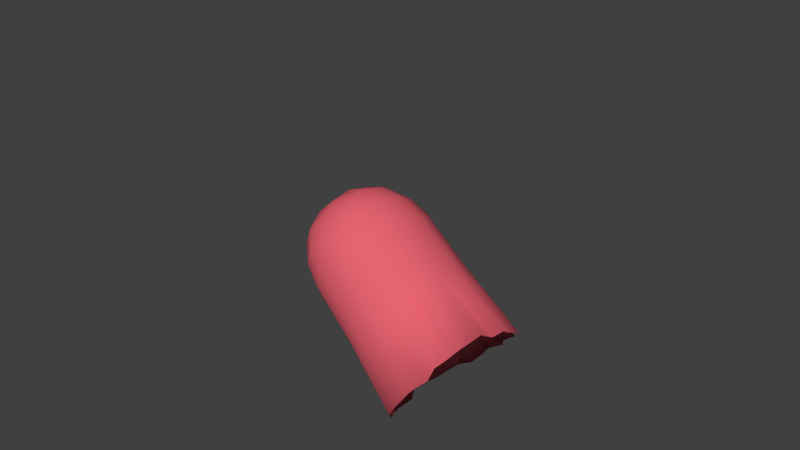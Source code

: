 # Source: ghost8.blend  (saved by Blender 2.65.0; exported with 4.5.12 LTS)
import bpy
from mathutils import Matrix  # noqa: F401  (used for matrix-valued properties, if any)

bpy.ops.wm.read_factory_settings(use_empty=True)
scene = bpy.context.scene
scene.name = 'Scene'

# ---- collections
col_collection_1 = bpy.data.collections.new('Collection 1'); scene.collection.children.link(col_collection_1)

# ---- materials (node trees are filled in below, after node groups)
mat_red = bpy.data.materials.new('red')
mat_red.alpha_threshold = 0.0
mat_red.use_transparent_shadow = False
mat_red.diffuse_color = (0.8, 0.1266, 0.1674, 1.0)
mat_red.roughness = 0.5
mat_red.line_color = (0.0, 0.0, 0.0, 1.0)

# ---- material node trees

# ---- world
world_world = bpy.data.worlds.new('World'); scene.world = world_world
world_world.color = (0.05088, 0.05088, 0.05088)
world_world.use_sun_shadow = False
world_world.sun_shadow_jitter_overblur = 0.0
world_world.cycles.sampling_method = 'MANUAL'
world_world.cycles.sample_map_resolution = 256

# ---- cameras
cam_camera = bpy.data.cameras.new('Camera')
cam_camera.clip_end = 100.0
cam_camera.lens = 35.0
cam_camera.sensor_width = 32.0
cam_camera.sensor_height = 18.0
cam_camera.ortho_scale = 7.314
cam_camera.dof.focus_distance = 0.0
cam_camera.dof.aperture_fstop = 128.0

# ---- meshes
me_cube = bpy.data.meshes.new('Cube')
me_cube.from_pydata([(4.354e-08, 1.062e-07, -1.354), (0.3507, 2.235e-08, -1.398), (-2.235e-08, -0.3507, -1.398), (-0.3507, 1.583e-07, -1.398), (9.965e-08, 0.3507, -1.398), (0.3264, 0.3264, -1.44), (0.3264, -0.3264, -1.44), (-0.3264, -0.3264, -1.44), (-0.3264, 0.3264, -1.44), (-0.001314, 8.865e-05, 0.8784), (-0.001182, 0.3318, 0.8194), (-0.333, 8.191e-05, 0.8202), (-0.001178, -0.3317, 0.8193), (0.3306, 7.731e-05, 0.8186), (0.3078, 0.3088, 0.7632), (-0.3099, 0.3088, 0.7646), (-0.3099, -0.3087, 0.7645), (0.3078, -0.3087, 0.7631), (0.8319, -5.159e-05, -0.001964), (0.776, 0.3317, -0.001776), (0.7752, 2.483e-06, 0.3488), (0.776, -0.3318, -0.001884), (0.9304, -2.031e-07, -1.677), (0.8673, 0.3693, -1.769), (0.7227, 0.3088, 0.3247), (0.7227, -0.3088, 0.3246), (0.8673, -0.3693, -1.695), (0.0006837, -0.8311, -0.0001059), (0.3325, -0.7752, -0.0008923), (-0.0001122, -0.7752, 0.3506), (-0.3311, -0.7752, 0.0006985), (-2.091e-07, -0.9272, -1.795), (0.3706, -0.8643, -1.769), (0.3088, -0.7226, 0.3255), (-0.3089, -0.7226, 0.327), (-0.3706, -0.8643, -1.813), (-0.8305, -4.019e-05, 0.002021), (-0.7746, -0.3318, 0.001834), (-0.7754, 1.316e-05, 0.3525), (-0.7747, 0.3317, 0.001941), (-0.9304, 2.206e-07, -1.663), (-0.8673, -0.3693, -1.769), (-0.7228, -0.3088, 0.3281), (-0.7228, 0.3088, 0.3282), (-0.8673, 0.3693, -1.682), (0.0006731, 0.831, 0.0001634), (0.3325, 0.7751, -0.000641), (2.128e-07, 0.9272, -1.83), (-0.3311, 0.7751, 0.0009497), (-0.0001219, 0.7752, 0.3508), (0.3088, 0.7226, 0.3258), (0.3706, 0.8643, -1.848), (-0.3706, 0.8643, -1.769), (-0.3089, 0.7226, 0.3272), (0.599, 0.3021, -1.564), (0.6432, -7.264e-08, -1.531), (0.599, -0.3021, -1.564), (0.3021, 0.599, -1.564), (1.462e-07, 0.6432, -1.531), (-0.3021, 0.599, -1.564), (0.68, 0.6777, -1.866), (0.6093, 0.6084, -0.001332), (0.5667, 0.5666, 0.3008), (0.3021, -0.599, -1.564), (-1.006e-07, -0.6432, -1.531), (-0.3021, -0.599, -1.564), (0.68, -0.6777, -1.713), (0.6093, -0.6085, -0.001529), (0.5667, -0.5666, 0.3006), (-0.599, -0.3021, -1.564), (-0.6432, 1.844e-07, -1.531), (-0.599, 0.3021, -1.564), (-0.68, -0.6777, -1.831), (-0.6079, -0.6085, 0.001389), (-0.5667, -0.5666, 0.3033), (-0.68, 0.6777, -1.7), (-0.6079, 0.6084, 0.001586), (-0.5667, 0.5666, 0.3035), (0.566, 0.2858, 0.5976), (0.6078, 4.841e-05, 0.6417), (0.566, -0.2857, 0.5975), (0.2851, 0.5667, 0.5983), (-0.0007844, 0.6085, 0.6433), (-0.2865, 0.5667, 0.5997), (0.2851, -0.5666, 0.5982), (-0.0007767, -0.6084, 0.6431), (-0.2865, -0.5666, 0.5995), (-0.5674, -0.2857, 0.6002), (-0.6094, 5.683e-05, 0.6447), (-0.5674, 0.2858, 0.6003), (0.5093, 0.5093, -1.632), (0.5093, -0.5093, -1.632), (-0.5093, -0.5093, -1.632), (-0.5093, 0.5093, -1.632), (0.4814, 0.4818, 0.5082), (0.4814, -0.4817, 0.508), (-0.4823, -0.4817, 0.5103), (-0.4823, 0.4818, 0.5105), (0.8039, 0.1658, -0.00187), (0.6926, 0.4701, -0.001554), (0.7917, 0.3385, -0.7546), (0.8204, 0.1707, -1.76), (0.7062, 0.484, -1.778), (0.8039, -0.1659, -0.001924), (0.6926, -0.4702, -0.001706), (0.849, -2.207e-07, -0.7668), (0.869, -0.1707, -1.686), (0.7917, -0.3385, -0.7546), (0.7062, -0.484, -1.704), (0.1666, -0.8032, -0.0004991), (0.4709, -0.6919, -0.001211), (0.3385, -0.7917, -0.7546), (0.1694, -0.8282, -1.76), (0.4796, -0.7129, -1.778), (-0.1652, -0.8032, 0.0002963), (-0.4695, -0.6919, 0.001044), (-2.235e-07, -0.849, -0.7668), (-0.1688, -0.8282, -1.778), (-0.3385, -0.7917, -0.7546), (-0.479, -0.7129, -1.822), (-0.8026, -0.1659, 0.001927), (-0.6913, -0.4702, 0.001611), (-0.7917, -0.3385, -0.7546), (-0.8198, -0.1707, -1.76), (-0.7056, -0.484, -1.778), (-0.8026, 0.1658, 0.001981), (-0.6913, 0.4701, 0.001764), (-0.849, 1.921e-07, -0.7668), (-0.8198, 0.1707, -1.673), (-0.7917, 0.3385, -0.7546), (-0.7056, 0.484, -1.691), (0.1666, 0.8031, -0.0002388), (0.4709, 0.6918, -0.0009863), (1.917e-07, 0.849, -0.7668), (0.1694, 0.8282, -1.802), (0.3385, 0.7917, -0.7546), (0.4796, 0.7129, -1.776), (-0.1652, 0.8031, 0.0005566), (-0.4695, 0.6918, 0.001268), (-0.3385, 0.7917, -0.7546), (-0.1688, 0.8282, -1.76), (-0.479, 0.7129, -1.778), (0.6211, 0.6211, -0.7424), (0.6211, -0.6211, -0.7424), (-0.6211, -0.6211, -0.7424), (-0.6211, 0.6211, -0.7424), (0.8203, 0.1693, -0.7607), (0.7064, 0.4798, -0.7485), (0.8203, -0.1693, -0.7607), (0.7064, -0.4798, -0.7485), (0.1693, -0.8203, -0.7607), (0.4798, -0.7064, -0.7485), (-0.1693, -0.8203, -0.7607), (-0.4798, -0.7064, -0.7485), (-0.8203, -0.1693, -0.7607), (-0.7064, -0.4798, -0.7485), (-0.8203, 0.1693, -0.7607), (-0.7064, 0.4798, -0.7485), (0.1693, 0.8203, -0.7607), (0.4798, 0.7064, -0.7485), (-0.1693, 0.8203, -0.7607), (-0.4798, 0.7064, -0.7485)], [], [(0, 4, 5, 1), (1, 5, 54, 55), (4, 58, 57, 5), (5, 57, 90, 54), (0, 1, 6, 2), (2, 6, 63, 64), (1, 55, 56, 6), (6, 56, 91, 63), (0, 2, 7, 3), (3, 7, 69, 70), (2, 64, 65, 7), (7, 65, 92, 69), (0, 3, 8, 4), (4, 8, 59, 58), (3, 70, 71, 8), (8, 71, 93, 59), (9, 13, 14, 10), (10, 14, 81, 82), (13, 79, 78, 14), (14, 78, 94, 81), (9, 10, 15, 11), (11, 15, 89, 88), (10, 82, 83, 15), (15, 83, 97, 89), (9, 11, 16, 12), (12, 16, 86, 85), (11, 88, 87, 16), (16, 87, 96, 86), (9, 12, 17, 13), (13, 17, 80, 79), (12, 85, 84, 17), (17, 84, 95, 80), (146, 101, 23, 100), (147, 102, 60, 142), (22, 55, 54, 23, 101), (23, 54, 90, 60, 102), (18, 98, 19, 24, 20), (20, 24, 78, 79), (19, 99, 61, 62, 24), (24, 62, 94, 78), (18, 20, 25, 21, 103), (21, 25, 68, 67, 104), (20, 79, 80, 25), (25, 80, 95, 68), (148, 107, 26, 106), (22, 106, 26, 56, 55), (149, 143, 66, 108), (26, 108, 66, 91, 56), (150, 112, 32, 111), (151, 113, 66, 143), (31, 64, 63, 32, 112), (32, 63, 91, 66, 113), (27, 109, 28, 33, 29), (29, 33, 84, 85), (28, 110, 67, 68, 33), (33, 68, 95, 84), (27, 29, 34, 30, 114), (30, 34, 74, 73, 115), (29, 85, 86, 34), (34, 86, 96, 74), (152, 118, 35, 117), (31, 117, 35, 65, 64), (153, 144, 72, 119), (35, 119, 72, 92, 65), (154, 123, 41, 122), (155, 124, 72, 144), (40, 70, 69, 41, 123), (41, 69, 92, 72, 124), (36, 120, 37, 42, 38), (38, 42, 87, 88), (37, 121, 73, 74, 42), (42, 74, 96, 87), (36, 38, 43, 39, 125), (39, 43, 77, 76, 126), (38, 88, 89, 43), (43, 89, 97, 77), (156, 129, 44, 128), (40, 128, 44, 71, 70), (157, 145, 75, 130), (44, 130, 75, 93, 71), (45, 49, 50, 46, 131), (46, 50, 62, 61, 132), (49, 82, 81, 50), (50, 81, 94, 62), (158, 135, 51, 134), (47, 134, 51, 57, 58), (159, 142, 60, 136), (51, 136, 60, 90, 57), (160, 140, 52, 139), (161, 141, 75, 145), (47, 58, 59, 52, 140), (52, 59, 93, 75, 141), (45, 137, 48, 53, 49), (49, 53, 83, 82), (48, 138, 76, 77, 53), (53, 77, 97, 83), (98, 146, 100, 19), (18, 105, 146, 98), (105, 22, 101, 146), (99, 147, 142, 61), (19, 100, 147, 99), (100, 23, 102, 147), (105, 148, 106, 22), (18, 103, 148, 105), (103, 21, 107, 148), (107, 149, 108, 26), (21, 104, 149, 107), (104, 67, 143, 149), (109, 150, 111, 28), (27, 116, 150, 109), (116, 31, 112, 150), (110, 151, 143, 67), (28, 111, 151, 110), (111, 32, 113, 151), (116, 152, 117, 31), (27, 114, 152, 116), (114, 30, 118, 152), (118, 153, 119, 35), (30, 115, 153, 118), (115, 73, 144, 153), (120, 154, 122, 37), (36, 127, 154, 120), (127, 40, 123, 154), (121, 155, 144, 73), (37, 122, 155, 121), (122, 41, 124, 155), (127, 156, 128, 40), (36, 125, 156, 127), (125, 39, 129, 156), (129, 157, 130, 44), (39, 126, 157, 129), (126, 76, 145, 157), (133, 158, 134, 47), (45, 131, 158, 133), (131, 46, 135, 158), (135, 159, 136, 51), (46, 132, 159, 135), (132, 61, 142, 159), (137, 160, 139, 48), (45, 133, 160, 137), (133, 47, 140, 160), (138, 161, 145, 76), (48, 139, 161, 138), (139, 52, 141, 161)])
me_cube.polygons.foreach_set('use_smooth', [True] * 144)
_uv = me_cube.uv_layers.new(name='UVMap')
_uv.uv.foreach_set('vector', [0.6152, 0.9998, 0.6181, 0.9394, 0.6724, 0.9441, 0.677, 0.9998, 0.677, 0.9998, 0.6724, 0.9441, 0.7229, 0.943, 0.7324, 0.995, 0.6181, 0.9394, 0.6214, 0.887, 0.6715, 0.8944, 0.6724, 0.9441, 0.6724, 0.9441, 0.6715, 0.8944, 0.7095, 0.9051, 0.7229, 0.943, 0.1704, 0.8172, 0.2311, 0.8216, 0.223, 0.877, 0.1681, 0.8771, 0.1681, 0.8771, 0.223, 0.877, 0.2188, 0.9286, 0.166, 0.9303, 0.2311, 0.8216, 0.2858, 0.8292, 0.274, 0.8807, 0.223, 0.877, 0.223, 0.877, 0.274, 0.8807, 0.2588, 0.9186, 0.2188, 0.9286, 0.1704, 0.8172, 0.1681, 0.8771, 0.1134, 0.8729, 0.1094, 0.8172, 0.1094, 0.8172, 0.1134, 0.8729, 0.06187, 0.8734, 0.05448, 0.8205, 0.1681, 0.8771, 0.166, 0.9303, 0.1145, 0.9235, 0.1134, 0.8729, 0.1134, 0.8729, 0.1145, 0.9235, 0.07534, 0.9125, 0.06187, 0.8734, 0.6152, 0.9998, 0.5537, 0.9941, 0.5631, 0.9383, 0.6181, 0.9394, 0.6181, 0.9394, 0.5631, 0.9383, 0.5689, 0.8863, 0.6214, 0.887, 0.5537, 0.9941, 0.4984, 0.9853, 0.5115, 0.9331, 0.5631, 0.9383, 0.5631, 0.9383, 0.5115, 0.9331, 0.5282, 0.8954, 0.5689, 0.8863, 0.6643, 0.593, 0.729, 0.6023, 0.7145, 0.6558, 0.6645, 0.6535, 0.6645, 0.6535, 0.7145, 0.6558, 0.7079, 0.703, 0.6647, 0.7026, 0.729, 0.6023, 0.7865, 0.6256, 0.7623, 0.6707, 0.7145, 0.6558, 0.7145, 0.6558, 0.7623, 0.6707, 0.7442, 0.704, 0.7079, 0.703, 0.6643, 0.593, 0.6645, 0.6535, 0.6146, 0.6561, 0.5997, 0.6027, 0.5997, 0.6027, 0.6146, 0.6561, 0.5672, 0.6712, 0.5427, 0.6264, 0.6645, 0.6535, 0.6647, 0.7026, 0.6217, 0.7031, 0.6146, 0.6561, 0.6146, 0.6561, 0.6217, 0.7031, 0.5857, 0.7042, 0.5672, 0.6712, 0.2216, 0.8167, 0.157, 0.8073, 0.1717, 0.7538, 0.2216, 0.7562, 0.2216, 0.7562, 0.1717, 0.7538, 0.1786, 0.7068, 0.2216, 0.7071, 0.157, 0.8073, 0.09982, 0.7838, 0.1242, 0.7388, 0.1717, 0.7538, 0.1717, 0.7538, 0.1242, 0.7388, 0.1425, 0.7057, 0.1786, 0.7068, 0.2216, 0.8167, 0.2216, 0.7562, 0.2716, 0.7536, 0.2863, 0.8072, 0.2863, 0.8072, 0.2716, 0.7536, 0.3192, 0.7385, 0.3437, 0.7834, 0.2216, 0.7562, 0.2216, 0.7071, 0.2647, 0.7066, 0.2716, 0.7536, 0.2716, 0.7536, 0.2647, 0.7066, 0.3009, 0.7055, 0.3192, 0.7385, 0.3314, 0.3469, 0.4853, 0.4554, 0.4487, 0.5002, 0.3208, 0.363, 0.3053, 0.3748, 0.406, 0.5352, 0.366, 0.5803, 0.2909, 0.3847, 0.7884, 0.9934, 0.7324, 0.995, 0.7229, 0.943, 0.7782, 0.9215, 0.7768, 0.957, 0.7782, 0.9215, 0.7229, 0.943, 0.7095, 0.9051, 0.7485, 0.8625, 0.7516, 0.8997, 0.8868, 0.7123, 0.8628, 0.7337, 0.8381, 0.7546, 0.8017, 0.7064, 0.8388, 0.6626, 0.8388, 0.6626, 0.8017, 0.7064, 0.7623, 0.6707, 0.7865, 0.6256, 0.8381, 0.7546, 0.8141, 0.7742, 0.7859, 0.7869, 0.7625, 0.7385, 0.8017, 0.7064, 0.8017, 0.7064, 0.7625, 0.7385, 0.7442, 0.704, 0.7623, 0.6707, 0.4433, 0.6957, 0.3957, 0.746, 0.3582, 0.7026, 0.3941, 0.6538, 0.419, 0.6746, 0.3941, 0.6538, 0.3582, 0.7026, 0.3189, 0.671, 0.3424, 0.623, 0.3686, 0.638, 0.3957, 0.746, 0.3437, 0.7834, 0.3192, 0.7385, 0.3582, 0.7026, 0.3582, 0.7026, 0.3192, 0.7385, 0.3009, 0.7055, 0.3189, 0.671, 0.3439, 0.3097, 0.3464, 0.2889, 0.522, 0.2918, 0.515, 0.3481, 0.3407, 0.8371, 0.3278, 0.8656, 0.3234, 0.8996, 0.274, 0.8807, 0.2858, 0.8292, 0.3419, 0.2688, 0.3362, 0.2484, 0.5039, 0.1851, 0.5181, 0.2364, 0.3234, 0.8996, 0.2953, 0.9192, 0.287, 0.952, 0.2588, 0.9186, 0.274, 0.8807, 0.3076, 0.2048, 0.4156, 0.06158, 0.4574, 0.09497, 0.3192, 0.215, 0.3275, 0.2294, 0.4893, 0.1313, 0.5039, 0.1851, 0.3362, 0.2484, 0.1621, 0.9965, 0.166, 0.9303, 0.2188, 0.9286, 0.2285, 0.9876, 0.1933, 0.9816, 0.2285, 0.9876, 0.2188, 0.9286, 0.2588, 0.9186, 0.287, 0.952, 0.2538, 0.9677, 0.2215, 0.593, 0.2545, 0.593, 0.2864, 0.6015, 0.2717, 0.6582, 0.2216, 0.6567, 0.2216, 0.6567, 0.2717, 0.6582, 0.2647, 0.7066, 0.2216, 0.7071, 0.2864, 0.6015, 0.3144, 0.6118, 0.3424, 0.623, 0.3189, 0.671, 0.2717, 0.6582, 0.2717, 0.6582, 0.3189, 0.671, 0.3009, 0.7055, 0.2647, 0.7066, 0.2215, 0.593, 0.2216, 0.6567, 0.1719, 0.6587, 0.1586, 0.6022, 0.1902, 0.5971, 0.1586, 0.6022, 0.1719, 0.6587, 0.1248, 0.6711, 0.1013, 0.623, 0.1286, 0.6088, 0.2216, 0.6567, 0.2216, 0.7071, 0.1786, 0.7068, 0.1719, 0.6587, 0.1719, 0.6587, 0.1786, 0.7068, 0.1425, 0.7057, 0.1248, 0.6711, 0.2914, 0.1969, 0.2722, 0.1918, 0.2727, 0.0002167, 0.3261, 0.01626, 0.1621, 0.9965, 0.1322, 0.9799, 0.09656, 0.9849, 0.1145, 0.9235, 0.166, 0.9303, 0.2546, 0.1932, 0.2348, 0.1963, 0.1676, 0.01001, 0.2236, 0.0002167, 0.09656, 0.9849, 0.07259, 0.9629, 0.03855, 0.9526, 0.07534, 0.9125, 0.1145, 0.9235, 0.1914, 0.2342, 0.04167, 0.1194, 0.08001, 0.07678, 0.203, 0.2178, 0.2195, 0.206, 0.1236, 0.04409, 0.1676, 0.01001, 0.2348, 0.1963, 0.0002167, 0.8228, 0.05448, 0.8205, 0.06187, 0.8734, 0.006215, 0.8959, 0.006951, 0.8608, 0.006215, 0.8959, 0.06187, 0.8734, 0.07534, 0.9125, 0.03855, 0.9526, 0.03271, 0.9179, 0.0002167, 0.6969, 0.0221, 0.6722, 0.04962, 0.654, 0.08523, 0.703, 0.04793, 0.7467, 0.04793, 0.7467, 0.08523, 0.703, 0.1242, 0.7388, 0.09982, 0.7838, 0.04962, 0.654, 0.07513, 0.6381, 0.1013, 0.623, 0.1248, 0.6711, 0.08523, 0.703, 0.08523, 0.703, 0.1248, 0.6711, 0.1425, 0.7057, 0.1242, 0.7388, 0.4437, 0.7142, 0.491, 0.6639, 0.5286, 0.7072, 0.493, 0.7559, 0.4681, 0.7353, 0.493, 0.7559, 0.5286, 0.7072, 0.5681, 0.7388, 0.5446, 0.7869, 0.5185, 0.7718, 0.491, 0.6639, 0.5427, 0.6264, 0.5672, 0.6712, 0.5286, 0.7072, 0.5286, 0.7072, 0.5672, 0.6712, 0.5857, 0.7042, 0.5681, 0.7388, 0.1773, 0.273, 0.1744, 0.2948, 0.0002167, 0.2924, 0.008145, 0.2343, 0.4437, 0.9771, 0.465, 0.9486, 0.4627, 0.9129, 0.5115, 0.9331, 0.4984, 0.9853, 0.179, 0.3159, 0.1847, 0.3375, 0.01842, 0.3974, 0.00455, 0.3477, 0.4627, 0.9129, 0.4921, 0.8944, 0.5011, 0.8612, 0.5282, 0.8954, 0.5115, 0.9331, 0.6648, 0.8167, 0.6649, 0.753, 0.715, 0.7514, 0.7297, 0.8082, 0.6978, 0.8167, 0.7297, 0.8082, 0.715, 0.7514, 0.7625, 0.7385, 0.7859, 0.7869, 0.7578, 0.798, 0.6649, 0.753, 0.6647, 0.7026, 0.7079, 0.703, 0.715, 0.7514, 0.715, 0.7514, 0.7079, 0.703, 0.7442, 0.704, 0.7625, 0.7385, 0.2361, 0.3859, 0.2554, 0.3907, 0.253, 0.5926, 0.1977, 0.5731, 0.6289, 0.8171, 0.6574, 0.836, 0.6937, 0.8314, 0.6715, 0.8944, 0.6214, 0.887, 0.2721, 0.3885, 0.2909, 0.3847, 0.366, 0.5803, 0.3028, 0.5715, 0.6937, 0.8314, 0.71, 0.862, 0.7485, 0.8625, 0.7095, 0.9051, 0.6715, 0.8944, 0.2053, 0.3688, 0.1067, 0.522, 0.06374, 0.489, 0.1958, 0.3602, 0.1888, 0.3498, 0.0311, 0.4537, 0.01842, 0.3974, 0.1847, 0.3375, 0.6289, 0.8171, 0.6214, 0.887, 0.5689, 0.8863, 0.5621, 0.8261, 0.5968, 0.835, 0.5621, 0.8261, 0.5689, 0.8863, 0.5282, 0.8954, 0.5011, 0.8612, 0.5355, 0.8449, 0.6648, 0.8167, 0.6335, 0.8127, 0.602, 0.8076, 0.6152, 0.7511, 0.6649, 0.753, 0.6649, 0.753, 0.6152, 0.7511, 0.6217, 0.7031, 0.6647, 0.7026, 0.602, 0.8076, 0.5719, 0.801, 0.5446, 0.7869, 0.5681, 0.7388, 0.6152, 0.7511, 0.6152, 0.7511, 0.5681, 0.7388, 0.5857, 0.7042, 0.6217, 0.7031, 0.8039, 0.164, 0.9008, 0.05019, 0.9371, 0.08353, 0.8192, 0.178, 0.7888, 0.1524, 0.8593, 0.02474, 0.9008, 0.05019, 0.8039, 0.164, 0.3405, 0.3292, 0.4973, 0.3954, 0.4853, 0.4554, 0.3314, 0.3469, 0.8298, 0.1953, 0.966, 0.1241, 0.9864, 0.1695, 0.8386, 0.2139, 0.8192, 0.178, 0.9371, 0.08353, 0.966, 0.1241, 0.8298, 0.1953, 0.3208, 0.363, 0.4487, 0.5002, 0.406, 0.5352, 0.3053, 0.3748, 0.3405, 0.3292, 0.3439, 0.3097, 0.515, 0.3481, 0.4973, 0.3954, 0.7888, 0.1524, 0.7702, 0.1457, 0.8149, 0.008095, 0.8593, 0.02474, 0.7702, 0.1457, 0.755, 0.1418, 0.7695, 0.0002167, 0.8149, 0.008095, 0.3464, 0.2889, 0.3419, 0.2688, 0.5181, 0.2364, 0.522, 0.2918, 0.755, 0.1418, 0.7396, 0.1428, 0.7241, 0.001673, 0.7695, 0.0002167, 0.7396, 0.1428, 0.7286, 0.1442, 0.6807, 0.01132, 0.7241, 0.001673, 0.6941, 0.1758, 0.5742, 0.09248, 0.6049, 0.05835, 0.7048, 0.1613, 0.6836, 0.1936, 0.5493, 0.1325, 0.5742, 0.09248, 0.6941, 0.1758, 0.3002, 0.1994, 0.3753, 0.02931, 0.4156, 0.06158, 0.3076, 0.2048, 0.7193, 0.1506, 0.6413, 0.03108, 0.6807, 0.01132, 0.7286, 0.1442, 0.7048, 0.1613, 0.6049, 0.05835, 0.6413, 0.03108, 0.7193, 0.1506, 0.3192, 0.215, 0.4574, 0.09497, 0.4893, 0.1313, 0.3275, 0.2294, 0.3002, 0.1994, 0.2914, 0.1969, 0.3261, 0.01626, 0.3753, 0.02931, 0.6836, 0.1936, 0.6782, 0.2142, 0.532, 0.1771, 0.5493, 0.1325, 0.6782, 0.2142, 0.6744, 0.2368, 0.5228, 0.2242, 0.532, 0.1771, 0.2722, 0.1918, 0.2546, 0.1932, 0.2236, 0.0002167, 0.2727, 0.0002167, 0.6744, 0.2368, 0.6734, 0.2593, 0.5225, 0.2711, 0.5228, 0.2242, 0.6734, 0.2593, 0.6745, 0.2801, 0.5303, 0.3175, 0.5225, 0.2711, 0.7035, 0.3301, 0.6048, 0.4349, 0.5724, 0.4013, 0.6889, 0.3159, 0.716, 0.3403, 0.6429, 0.4617, 0.6048, 0.4349, 0.7035, 0.3301, 0.1812, 0.2524, 0.02949, 0.1801, 0.04167, 0.1194, 0.1914, 0.2342, 0.6814, 0.2996, 0.5473, 0.3612, 0.5303, 0.3175, 0.6745, 0.2801, 0.6889, 0.3159, 0.5724, 0.4013, 0.5473, 0.3612, 0.6814, 0.2996, 0.203, 0.2178, 0.08001, 0.07678, 0.1236, 0.04409, 0.2195, 0.206, 0.1812, 0.2524, 0.1773, 0.273, 0.008145, 0.2343, 0.02949, 0.1801, 0.716, 0.3403, 0.7341, 0.3465, 0.6849, 0.4805, 0.6429, 0.4617, 0.7341, 0.3465, 0.7457, 0.3494, 0.7284, 0.4912, 0.6849, 0.4805, 0.1744, 0.2948, 0.179, 0.3159, 0.00455, 0.3477, 0.0002167, 0.2924, 0.7457, 0.3494, 0.7566, 0.3494, 0.7731, 0.4926, 0.7284, 0.4912, 0.7566, 0.3494, 0.7673, 0.3465, 0.8184, 0.4848, 0.7731, 0.4926, 0.2208, 0.3811, 0.2361, 0.3859, 0.1977, 0.5731, 0.1451, 0.563, 0.8301, 0.2951, 0.8373, 0.2753, 0.9856, 0.319, 0.9652, 0.3658, 0.8373, 0.2753, 0.8425, 0.2549, 0.9963, 0.2695, 0.9856, 0.319, 0.2554, 0.3907, 0.2721, 0.3885, 0.3028, 0.5715, 0.253, 0.5926, 0.8425, 0.2549, 0.8416, 0.2342, 0.9963, 0.2185, 0.9963, 0.2695, 0.8416, 0.2342, 0.8386, 0.2139, 0.9864, 0.1695, 0.9963, 0.2185, 0.8171, 0.3118, 0.9365, 0.4071, 0.9015, 0.4412, 0.8027, 0.3268, 0.8301, 0.2951, 0.9652, 0.3658, 0.9365, 0.4071, 0.8171, 0.3118, 0.2208, 0.3811, 0.1451, 0.563, 0.1067, 0.522, 0.2053, 0.3688, 0.7848, 0.3379, 0.8612, 0.4672, 0.8184, 0.4848, 0.7673, 0.3465, 0.8027, 0.3268, 0.9015, 0.4412, 0.8612, 0.4672, 0.7848, 0.3379, 0.1958, 0.3602, 0.06374, 0.489, 0.0311, 0.4537, 0.1888, 0.3498])
me_cube.materials.append(mat_red)
me_cube.use_remesh_preserve_volume = False
me_cube.use_remesh_preserve_attributes = False
me_cube.use_mirror_vertex_groups = False
me_cube.update()

# ---- objects
ob_cube = bpy.data.objects.new('Cube', me_cube)
ob_camera = bpy.data.objects.new('Camera', cam_camera)

# ---- transforms, parenting, visibility, modifiers, constraints
ob_cube.location = (0.0, 0.0, 0.0)
ob_cube.rotation_euler = (0.006155, -0.8983, -0.004097)
ob_cube.scale = (1.002, 1.002, 1.002)
ob_cube.lock_rotations_4d = False
ob_cube.empty_display_type = 'ARROWS'
ob_cube.lineart.crease_threshold = 0.0
ob_camera.location = (7.481, -6.508, 5.344)
ob_camera.rotation_euler = (1.109, 0.01082, 0.8149)
ob_camera.lock_rotations_4d = False
ob_camera.empty_display_type = 'ARROWS'
ob_camera.color = (0.0, 0.0, 0.0, 0.0)
ob_camera.display_type = 'WIRE'
ob_camera.lineart.crease_threshold = 0.0

# ---- collection membership
col_collection_1.objects.link(ob_cube)
col_collection_1.objects.link(ob_camera)

# ---- scene / render settings (as saved in the file)
scene.camera = ob_camera
scene.frame_start = 1; scene.frame_end = 250; scene.frame_set(1)
scene.render.engine = 'BLENDER_EEVEE_NEXT'
scene.render.image_settings.color_mode = 'RGB'
scene.render.image_settings.compression = 90
scene.render.resolution_percentage = 50
scene.render.dither_intensity = 0.0
scene.render.bake_margin = 2
scene.render.bake_bias = 0.0
scene.cycles.use_denoising = False
scene.cycles.samples = 10
scene.cycles.sampling_pattern = 'TABULATED_SOBOL'
scene.cycles.light_sampling_threshold = 0.0
scene.cycles.use_adaptive_sampling = False
scene.cycles.use_light_tree = False
scene.cycles.blur_glossy = 0.0
scene.cycles.volume_bounces = 1
scene.cycles.pixel_filter_type = 'GAUSSIAN'
scene.cycles.sample_clamp_indirect = 0.0
scene.view_settings.view_transform = 'Standard'
bpy.context.view_layer.update()

# ---- added for rendering (the .blend has no usable light): sun
light_auto_sun = bpy.data.lights.new('AutoSun', 'SUN')
light_auto_sun.energy = 3.0
light_auto_sun.angle = 0.0523599
ob_auto_sun = bpy.data.objects.new('AutoSun', light_auto_sun)
scene.collection.objects.link(ob_auto_sun)
ob_auto_sun.rotation_euler = (0.872665, 0.174533, 0.523599)
bpy.context.view_layer.update()
